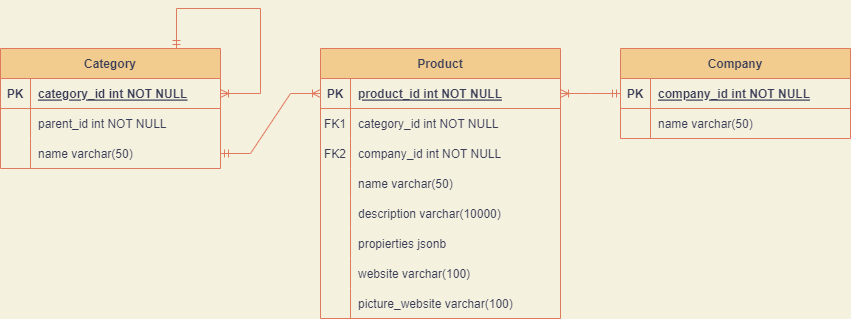

The diagram above was exported from draw.io. Its source (the exported page's mxGraphModel, read from the mxfile embedded in the PNG):
<mxGraphModel dx="1021" dy="529" grid="1" gridSize="10" guides="1" tooltips="1" connect="1" arrows="1" fold="1" page="1" pageScale="1" pageWidth="850" pageHeight="1100" background="#F4F1DE" math="0" shadow="0" extFonts="Permanent Marker^https://fonts.googleapis.com/css?family=Permanent+Marker">
  <root>
    <mxCell id="0" />
    <mxCell id="1" parent="0" />
    <mxCell id="C-vyLk0tnHw3VtMMgP7b-1" value="" style="edgeStyle=entityRelationEdgeStyle;endArrow=ERoneToMany;startArrow=ERmandOne;endFill=0;startFill=0;rounded=0;labelBackgroundColor=#F4F1DE;strokeColor=#E07A5F;fontColor=#393C56;" parent="1" source="C-vyLk0tnHw3VtMMgP7b-24" target="C-vyLk0tnHw3VtMMgP7b-3" edge="1">
      <mxGeometry width="100" height="100" relative="1" as="geometry">
        <mxPoint x="340" y="720" as="sourcePoint" />
        <mxPoint x="440" y="620" as="targetPoint" />
      </mxGeometry>
    </mxCell>
    <mxCell id="C-vyLk0tnHw3VtMMgP7b-2" value="Product" style="shape=table;startSize=30;container=1;collapsible=1;childLayout=tableLayout;fixedRows=1;rowLines=0;fontStyle=1;align=center;resizeLast=1;fillColor=#F2CC8F;strokeColor=#E07A5F;fontColor=#393C56;" parent="1" vertex="1">
      <mxGeometry x="320" y="160" width="240" height="270" as="geometry" />
    </mxCell>
    <mxCell id="C-vyLk0tnHw3VtMMgP7b-3" value="" style="shape=partialRectangle;collapsible=0;dropTarget=0;pointerEvents=0;fillColor=none;points=[[0,0.5],[1,0.5]];portConstraint=eastwest;top=0;left=0;right=0;bottom=1;strokeColor=#E07A5F;fontColor=#393C56;" parent="C-vyLk0tnHw3VtMMgP7b-2" vertex="1">
      <mxGeometry y="30" width="240" height="30" as="geometry" />
    </mxCell>
    <mxCell id="C-vyLk0tnHw3VtMMgP7b-4" value="PK" style="shape=partialRectangle;overflow=hidden;connectable=0;fillColor=none;top=0;left=0;bottom=0;right=0;fontStyle=1;strokeColor=#E07A5F;fontColor=#393C56;" parent="C-vyLk0tnHw3VtMMgP7b-3" vertex="1">
      <mxGeometry width="30" height="30" as="geometry">
        <mxRectangle width="30" height="30" as="alternateBounds" />
      </mxGeometry>
    </mxCell>
    <mxCell id="C-vyLk0tnHw3VtMMgP7b-5" value="product_id int NOT NULL" style="shape=partialRectangle;overflow=hidden;connectable=0;fillColor=none;top=0;left=0;bottom=0;right=0;align=left;spacingLeft=6;fontStyle=5;strokeColor=#E07A5F;fontColor=#393C56;" parent="C-vyLk0tnHw3VtMMgP7b-3" vertex="1">
      <mxGeometry x="30" width="210" height="30" as="geometry">
        <mxRectangle width="210" height="30" as="alternateBounds" />
      </mxGeometry>
    </mxCell>
    <mxCell id="C-vyLk0tnHw3VtMMgP7b-6" value="" style="shape=partialRectangle;collapsible=0;dropTarget=0;pointerEvents=0;fillColor=none;points=[[0,0.5],[1,0.5]];portConstraint=eastwest;top=0;left=0;right=0;bottom=0;strokeColor=#E07A5F;fontColor=#393C56;" parent="C-vyLk0tnHw3VtMMgP7b-2" vertex="1">
      <mxGeometry y="60" width="240" height="30" as="geometry" />
    </mxCell>
    <mxCell id="C-vyLk0tnHw3VtMMgP7b-7" value="FK1" style="shape=partialRectangle;overflow=hidden;connectable=0;fillColor=none;top=0;left=0;bottom=0;right=0;strokeColor=#E07A5F;fontColor=#393C56;" parent="C-vyLk0tnHw3VtMMgP7b-6" vertex="1">
      <mxGeometry width="30" height="30" as="geometry">
        <mxRectangle width="30" height="30" as="alternateBounds" />
      </mxGeometry>
    </mxCell>
    <mxCell id="C-vyLk0tnHw3VtMMgP7b-8" value="category_id int NOT NULL" style="shape=partialRectangle;overflow=hidden;connectable=0;fillColor=none;top=0;left=0;bottom=0;right=0;align=left;spacingLeft=6;strokeColor=#E07A5F;fontColor=#393C56;" parent="C-vyLk0tnHw3VtMMgP7b-6" vertex="1">
      <mxGeometry x="30" width="210" height="30" as="geometry">
        <mxRectangle width="210" height="30" as="alternateBounds" />
      </mxGeometry>
    </mxCell>
    <mxCell id="C-vyLk0tnHw3VtMMgP7b-9" value="" style="shape=partialRectangle;collapsible=0;dropTarget=0;pointerEvents=0;fillColor=none;points=[[0,0.5],[1,0.5]];portConstraint=eastwest;top=0;left=0;right=0;bottom=0;strokeColor=#E07A5F;fontColor=#393C56;" parent="C-vyLk0tnHw3VtMMgP7b-2" vertex="1">
      <mxGeometry y="90" width="240" height="30" as="geometry" />
    </mxCell>
    <mxCell id="C-vyLk0tnHw3VtMMgP7b-10" value="FK2" style="shape=partialRectangle;overflow=hidden;connectable=0;fillColor=none;top=0;left=0;bottom=0;right=0;strokeColor=#E07A5F;fontColor=#393C56;" parent="C-vyLk0tnHw3VtMMgP7b-9" vertex="1">
      <mxGeometry width="30" height="30" as="geometry">
        <mxRectangle width="30" height="30" as="alternateBounds" />
      </mxGeometry>
    </mxCell>
    <mxCell id="C-vyLk0tnHw3VtMMgP7b-11" value="company_id int NOT NULL" style="shape=partialRectangle;overflow=hidden;connectable=0;fillColor=none;top=0;left=0;bottom=0;right=0;align=left;spacingLeft=6;strokeColor=#E07A5F;fontColor=#393C56;" parent="C-vyLk0tnHw3VtMMgP7b-9" vertex="1">
      <mxGeometry x="30" width="210" height="30" as="geometry">
        <mxRectangle width="210" height="30" as="alternateBounds" />
      </mxGeometry>
    </mxCell>
    <mxCell id="FG5wE0tOEwtZUA08Jh-g-2" value="" style="shape=partialRectangle;collapsible=0;dropTarget=0;pointerEvents=0;fillColor=none;points=[[0,0.5],[1,0.5]];portConstraint=eastwest;top=0;left=0;right=0;bottom=0;strokeColor=#E07A5F;fontColor=#393C56;" parent="C-vyLk0tnHw3VtMMgP7b-2" vertex="1">
      <mxGeometry y="120" width="240" height="30" as="geometry" />
    </mxCell>
    <mxCell id="FG5wE0tOEwtZUA08Jh-g-3" value="" style="shape=partialRectangle;overflow=hidden;connectable=0;fillColor=none;top=0;left=0;bottom=0;right=0;strokeColor=#E07A5F;fontColor=#393C56;" parent="FG5wE0tOEwtZUA08Jh-g-2" vertex="1">
      <mxGeometry width="30" height="30" as="geometry">
        <mxRectangle width="30" height="30" as="alternateBounds" />
      </mxGeometry>
    </mxCell>
    <mxCell id="FG5wE0tOEwtZUA08Jh-g-4" value="name varchar(50)" style="shape=partialRectangle;overflow=hidden;connectable=0;fillColor=none;top=0;left=0;bottom=0;right=0;align=left;spacingLeft=6;strokeColor=#E07A5F;fontColor=#393C56;" parent="FG5wE0tOEwtZUA08Jh-g-2" vertex="1">
      <mxGeometry x="30" width="210" height="30" as="geometry">
        <mxRectangle width="210" height="30" as="alternateBounds" />
      </mxGeometry>
    </mxCell>
    <mxCell id="FG5wE0tOEwtZUA08Jh-g-8" style="shape=partialRectangle;collapsible=0;dropTarget=0;pointerEvents=0;fillColor=none;points=[[0,0.5],[1,0.5]];portConstraint=eastwest;top=0;left=0;right=0;bottom=0;strokeColor=#E07A5F;fontColor=#393C56;" parent="C-vyLk0tnHw3VtMMgP7b-2" vertex="1">
      <mxGeometry y="150" width="240" height="30" as="geometry" />
    </mxCell>
    <mxCell id="FG5wE0tOEwtZUA08Jh-g-9" style="shape=partialRectangle;overflow=hidden;connectable=0;fillColor=none;top=0;left=0;bottom=0;right=0;strokeColor=#E07A5F;fontColor=#393C56;" parent="FG5wE0tOEwtZUA08Jh-g-8" vertex="1">
      <mxGeometry width="30" height="30" as="geometry">
        <mxRectangle width="30" height="30" as="alternateBounds" />
      </mxGeometry>
    </mxCell>
    <mxCell id="FG5wE0tOEwtZUA08Jh-g-10" value="description varchar(10000)" style="shape=partialRectangle;overflow=hidden;connectable=0;fillColor=none;top=0;left=0;bottom=0;right=0;align=left;spacingLeft=6;strokeColor=#E07A5F;fontColor=#393C56;" parent="FG5wE0tOEwtZUA08Jh-g-8" vertex="1">
      <mxGeometry x="30" width="210" height="30" as="geometry">
        <mxRectangle width="210" height="30" as="alternateBounds" />
      </mxGeometry>
    </mxCell>
    <mxCell id="FG5wE0tOEwtZUA08Jh-g-5" style="shape=partialRectangle;collapsible=0;dropTarget=0;pointerEvents=0;fillColor=none;points=[[0,0.5],[1,0.5]];portConstraint=eastwest;top=0;left=0;right=0;bottom=0;strokeColor=#E07A5F;fontColor=#393C56;" parent="C-vyLk0tnHw3VtMMgP7b-2" vertex="1">
      <mxGeometry y="180" width="240" height="30" as="geometry" />
    </mxCell>
    <mxCell id="FG5wE0tOEwtZUA08Jh-g-6" style="shape=partialRectangle;overflow=hidden;connectable=0;fillColor=none;top=0;left=0;bottom=0;right=0;strokeColor=#E07A5F;fontColor=#393C56;" parent="FG5wE0tOEwtZUA08Jh-g-5" vertex="1">
      <mxGeometry width="30" height="30" as="geometry">
        <mxRectangle width="30" height="30" as="alternateBounds" />
      </mxGeometry>
    </mxCell>
    <mxCell id="FG5wE0tOEwtZUA08Jh-g-7" value="propierties jsonb" style="shape=partialRectangle;overflow=hidden;connectable=0;fillColor=none;top=0;left=0;bottom=0;right=0;align=left;spacingLeft=6;strokeColor=#E07A5F;fontColor=#393C56;" parent="FG5wE0tOEwtZUA08Jh-g-5" vertex="1">
      <mxGeometry x="30" width="210" height="30" as="geometry">
        <mxRectangle width="210" height="30" as="alternateBounds" />
      </mxGeometry>
    </mxCell>
    <mxCell id="FG5wE0tOEwtZUA08Jh-g-11" style="shape=partialRectangle;collapsible=0;dropTarget=0;pointerEvents=0;fillColor=none;points=[[0,0.5],[1,0.5]];portConstraint=eastwest;top=0;left=0;right=0;bottom=0;strokeColor=#E07A5F;fontColor=#393C56;" parent="C-vyLk0tnHw3VtMMgP7b-2" vertex="1">
      <mxGeometry y="210" width="240" height="30" as="geometry" />
    </mxCell>
    <mxCell id="FG5wE0tOEwtZUA08Jh-g-12" style="shape=partialRectangle;overflow=hidden;connectable=0;fillColor=none;top=0;left=0;bottom=0;right=0;strokeColor=#E07A5F;fontColor=#393C56;" parent="FG5wE0tOEwtZUA08Jh-g-11" vertex="1">
      <mxGeometry width="30" height="30" as="geometry">
        <mxRectangle width="30" height="30" as="alternateBounds" />
      </mxGeometry>
    </mxCell>
    <mxCell id="FG5wE0tOEwtZUA08Jh-g-13" value="website varchar(100)" style="shape=partialRectangle;overflow=hidden;connectable=0;fillColor=none;top=0;left=0;bottom=0;right=0;align=left;spacingLeft=6;strokeColor=#E07A5F;fontColor=#393C56;" parent="FG5wE0tOEwtZUA08Jh-g-11" vertex="1">
      <mxGeometry x="30" width="210" height="30" as="geometry">
        <mxRectangle width="210" height="30" as="alternateBounds" />
      </mxGeometry>
    </mxCell>
    <mxCell id="FG5wE0tOEwtZUA08Jh-g-14" style="shape=partialRectangle;collapsible=0;dropTarget=0;pointerEvents=0;fillColor=none;points=[[0,0.5],[1,0.5]];portConstraint=eastwest;top=0;left=0;right=0;bottom=0;strokeColor=#E07A5F;fontColor=#393C56;" parent="C-vyLk0tnHw3VtMMgP7b-2" vertex="1">
      <mxGeometry y="240" width="240" height="30" as="geometry" />
    </mxCell>
    <mxCell id="FG5wE0tOEwtZUA08Jh-g-15" style="shape=partialRectangle;overflow=hidden;connectable=0;fillColor=none;top=0;left=0;bottom=0;right=0;strokeColor=#E07A5F;fontColor=#393C56;" parent="FG5wE0tOEwtZUA08Jh-g-14" vertex="1">
      <mxGeometry width="30" height="30" as="geometry">
        <mxRectangle width="30" height="30" as="alternateBounds" />
      </mxGeometry>
    </mxCell>
    <mxCell id="FG5wE0tOEwtZUA08Jh-g-16" value="picture_website varchar(100)" style="shape=partialRectangle;overflow=hidden;connectable=0;fillColor=none;top=0;left=0;bottom=0;right=0;align=left;spacingLeft=6;strokeColor=#E07A5F;fontColor=#393C56;" parent="FG5wE0tOEwtZUA08Jh-g-14" vertex="1">
      <mxGeometry x="30" width="210" height="30" as="geometry">
        <mxRectangle width="210" height="30" as="alternateBounds" />
      </mxGeometry>
    </mxCell>
    <mxCell id="C-vyLk0tnHw3VtMMgP7b-13" value="Category" style="shape=table;startSize=30;container=1;collapsible=1;childLayout=tableLayout;fixedRows=1;rowLines=0;fontStyle=1;align=center;resizeLast=1;fillColor=#F2CC8F;strokeColor=#E07A5F;fontColor=#393C56;" parent="1" vertex="1">
      <mxGeometry y="160" width="220" height="120" as="geometry" />
    </mxCell>
    <mxCell id="C-vyLk0tnHw3VtMMgP7b-14" value="" style="shape=partialRectangle;collapsible=0;dropTarget=0;pointerEvents=0;fillColor=none;points=[[0,0.5],[1,0.5]];portConstraint=eastwest;top=0;left=0;right=0;bottom=1;strokeColor=#E07A5F;fontColor=#393C56;" parent="C-vyLk0tnHw3VtMMgP7b-13" vertex="1">
      <mxGeometry y="30" width="220" height="30" as="geometry" />
    </mxCell>
    <mxCell id="C-vyLk0tnHw3VtMMgP7b-15" value="PK" style="shape=partialRectangle;overflow=hidden;connectable=0;fillColor=none;top=0;left=0;bottom=0;right=0;fontStyle=1;strokeColor=#E07A5F;fontColor=#393C56;" parent="C-vyLk0tnHw3VtMMgP7b-14" vertex="1">
      <mxGeometry width="30" height="30" as="geometry">
        <mxRectangle width="30" height="30" as="alternateBounds" />
      </mxGeometry>
    </mxCell>
    <mxCell id="C-vyLk0tnHw3VtMMgP7b-16" value="category_id int NOT NULL " style="shape=partialRectangle;overflow=hidden;connectable=0;fillColor=none;top=0;left=0;bottom=0;right=0;align=left;spacingLeft=6;fontStyle=5;strokeColor=#E07A5F;fontColor=#393C56;" parent="C-vyLk0tnHw3VtMMgP7b-14" vertex="1">
      <mxGeometry x="30" width="190" height="30" as="geometry">
        <mxRectangle width="190" height="30" as="alternateBounds" />
      </mxGeometry>
    </mxCell>
    <mxCell id="C-vyLk0tnHw3VtMMgP7b-17" value="" style="shape=partialRectangle;collapsible=0;dropTarget=0;pointerEvents=0;fillColor=none;points=[[0,0.5],[1,0.5]];portConstraint=eastwest;top=0;left=0;right=0;bottom=0;strokeColor=#E07A5F;fontColor=#393C56;" parent="C-vyLk0tnHw3VtMMgP7b-13" vertex="1">
      <mxGeometry y="60" width="220" height="30" as="geometry" />
    </mxCell>
    <mxCell id="C-vyLk0tnHw3VtMMgP7b-18" value="" style="shape=partialRectangle;overflow=hidden;connectable=0;fillColor=none;top=0;left=0;bottom=0;right=0;strokeColor=#E07A5F;fontColor=#393C56;" parent="C-vyLk0tnHw3VtMMgP7b-17" vertex="1">
      <mxGeometry width="30" height="30" as="geometry">
        <mxRectangle width="30" height="30" as="alternateBounds" />
      </mxGeometry>
    </mxCell>
    <mxCell id="C-vyLk0tnHw3VtMMgP7b-19" value="parent_id int NOT NULL" style="shape=partialRectangle;overflow=hidden;connectable=0;fillColor=none;top=0;left=0;bottom=0;right=0;align=left;spacingLeft=6;strokeColor=#E07A5F;fontColor=#393C56;" parent="C-vyLk0tnHw3VtMMgP7b-17" vertex="1">
      <mxGeometry x="30" width="190" height="30" as="geometry">
        <mxRectangle width="190" height="30" as="alternateBounds" />
      </mxGeometry>
    </mxCell>
    <mxCell id="C-vyLk0tnHw3VtMMgP7b-20" value="" style="shape=partialRectangle;collapsible=0;dropTarget=0;pointerEvents=0;fillColor=none;points=[[0,0.5],[1,0.5]];portConstraint=eastwest;top=0;left=0;right=0;bottom=0;strokeColor=#E07A5F;fontColor=#393C56;" parent="C-vyLk0tnHw3VtMMgP7b-13" vertex="1">
      <mxGeometry y="90" width="220" height="30" as="geometry" />
    </mxCell>
    <mxCell id="C-vyLk0tnHw3VtMMgP7b-21" value="" style="shape=partialRectangle;overflow=hidden;connectable=0;fillColor=none;top=0;left=0;bottom=0;right=0;strokeColor=#E07A5F;fontColor=#393C56;" parent="C-vyLk0tnHw3VtMMgP7b-20" vertex="1">
      <mxGeometry width="30" height="30" as="geometry">
        <mxRectangle width="30" height="30" as="alternateBounds" />
      </mxGeometry>
    </mxCell>
    <mxCell id="C-vyLk0tnHw3VtMMgP7b-22" value="name varchar(50)" style="shape=partialRectangle;overflow=hidden;connectable=0;fillColor=none;top=0;left=0;bottom=0;right=0;align=left;spacingLeft=6;strokeColor=#E07A5F;fontColor=#393C56;" parent="C-vyLk0tnHw3VtMMgP7b-20" vertex="1">
      <mxGeometry x="30" width="190" height="30" as="geometry">
        <mxRectangle width="190" height="30" as="alternateBounds" />
      </mxGeometry>
    </mxCell>
    <mxCell id="hsUmBmoVa9Yxi14SBuEz-131" value="" style="endArrow=ERoneToMany;html=1;rounded=0;sketch=0;endSize=6;sourcePerimeterSpacing=0;targetPerimeterSpacing=0;jumpStyle=none;exitX=0.8;exitY=0;exitDx=0;exitDy=0;exitPerimeter=0;startArrow=ERmandOne;startFill=0;entryX=1;entryY=0.5;entryDx=0;entryDy=0;endFill=0;labelBackgroundColor=#F4F1DE;strokeColor=#E07A5F;fontColor=#393C56;" edge="1" parent="C-vyLk0tnHw3VtMMgP7b-13" source="C-vyLk0tnHw3VtMMgP7b-13" target="C-vyLk0tnHw3VtMMgP7b-14">
      <mxGeometry relative="1" as="geometry">
        <mxPoint x="200" y="-40" as="sourcePoint" />
        <mxPoint x="280" y="40" as="targetPoint" />
        <Array as="points">
          <mxPoint x="176" y="-40" />
          <mxPoint x="260" y="-40" />
          <mxPoint x="260" y="45" />
        </Array>
      </mxGeometry>
    </mxCell>
    <mxCell id="C-vyLk0tnHw3VtMMgP7b-23" value="Company" style="shape=table;startSize=30;container=1;collapsible=1;childLayout=tableLayout;fixedRows=1;rowLines=0;fontStyle=1;align=center;resizeLast=1;fillColor=#F2CC8F;strokeColor=#E07A5F;fontColor=#393C56;" parent="1" vertex="1">
      <mxGeometry x="620" y="160" width="230" height="90" as="geometry" />
    </mxCell>
    <mxCell id="C-vyLk0tnHw3VtMMgP7b-24" value="" style="shape=partialRectangle;collapsible=0;dropTarget=0;pointerEvents=0;fillColor=none;points=[[0,0.5],[1,0.5]];portConstraint=eastwest;top=0;left=0;right=0;bottom=1;strokeColor=#E07A5F;fontColor=#393C56;" parent="C-vyLk0tnHw3VtMMgP7b-23" vertex="1">
      <mxGeometry y="30" width="230" height="30" as="geometry" />
    </mxCell>
    <mxCell id="C-vyLk0tnHw3VtMMgP7b-25" value="PK" style="shape=partialRectangle;overflow=hidden;connectable=0;fillColor=none;top=0;left=0;bottom=0;right=0;fontStyle=1;strokeColor=#E07A5F;fontColor=#393C56;" parent="C-vyLk0tnHw3VtMMgP7b-24" vertex="1">
      <mxGeometry width="30" height="30" as="geometry">
        <mxRectangle width="30" height="30" as="alternateBounds" />
      </mxGeometry>
    </mxCell>
    <mxCell id="C-vyLk0tnHw3VtMMgP7b-26" value="company_id int NOT NULL " style="shape=partialRectangle;overflow=hidden;connectable=0;fillColor=none;top=0;left=0;bottom=0;right=0;align=left;spacingLeft=6;fontStyle=5;strokeColor=#E07A5F;fontColor=#393C56;" parent="C-vyLk0tnHw3VtMMgP7b-24" vertex="1">
      <mxGeometry x="30" width="200" height="30" as="geometry">
        <mxRectangle width="200" height="30" as="alternateBounds" />
      </mxGeometry>
    </mxCell>
    <mxCell id="C-vyLk0tnHw3VtMMgP7b-27" value="" style="shape=partialRectangle;collapsible=0;dropTarget=0;pointerEvents=0;fillColor=none;points=[[0,0.5],[1,0.5]];portConstraint=eastwest;top=0;left=0;right=0;bottom=0;strokeColor=#E07A5F;fontColor=#393C56;" parent="C-vyLk0tnHw3VtMMgP7b-23" vertex="1">
      <mxGeometry y="60" width="230" height="30" as="geometry" />
    </mxCell>
    <mxCell id="C-vyLk0tnHw3VtMMgP7b-28" value="" style="shape=partialRectangle;overflow=hidden;connectable=0;fillColor=none;top=0;left=0;bottom=0;right=0;strokeColor=#E07A5F;fontColor=#393C56;" parent="C-vyLk0tnHw3VtMMgP7b-27" vertex="1">
      <mxGeometry width="30" height="30" as="geometry">
        <mxRectangle width="30" height="30" as="alternateBounds" />
      </mxGeometry>
    </mxCell>
    <mxCell id="C-vyLk0tnHw3VtMMgP7b-29" value="name varchar(50)" style="shape=partialRectangle;overflow=hidden;connectable=0;fillColor=none;top=0;left=0;bottom=0;right=0;align=left;spacingLeft=6;strokeColor=#E07A5F;fontColor=#393C56;" parent="C-vyLk0tnHw3VtMMgP7b-27" vertex="1">
      <mxGeometry x="30" width="200" height="30" as="geometry">
        <mxRectangle width="200" height="30" as="alternateBounds" />
      </mxGeometry>
    </mxCell>
    <mxCell id="hsUmBmoVa9Yxi14SBuEz-135" value="" style="edgeStyle=entityRelationEdgeStyle;fontSize=12;html=1;endArrow=ERoneToMany;startArrow=ERmandOne;rounded=0;sketch=0;endSize=6;sourcePerimeterSpacing=0;targetPerimeterSpacing=0;jumpStyle=none;labelBackgroundColor=#F4F1DE;strokeColor=#E07A5F;fontColor=#393C56;" edge="1" parent="1" source="C-vyLk0tnHw3VtMMgP7b-20" target="C-vyLk0tnHw3VtMMgP7b-3">
      <mxGeometry width="100" height="100" relative="1" as="geometry">
        <mxPoint x="310" y="330" as="sourcePoint" />
        <mxPoint x="410" y="230" as="targetPoint" />
      </mxGeometry>
    </mxCell>
  </root>
</mxGraphModel>